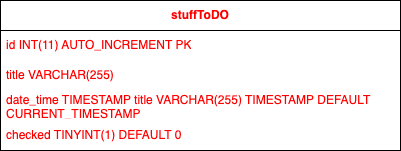

The diagram above was exported from draw.io. Its source (the exported page's mxGraphModel, read from the mxfile embedded in the PNG):
<mxGraphModel dx="713" dy="692" grid="1" gridSize="10" guides="1" tooltips="1" connect="1" arrows="1" fold="1" page="1" pageScale="1" pageWidth="827" pageHeight="1169" math="0" shadow="0">
  <root>
    <mxCell id="0" />
    <mxCell id="1" parent="0" />
    <mxCell id="3" value="&lt;font color=&quot;#ff0000&quot;&gt;&lt;b&gt;stuffToDO&lt;/b&gt;&lt;/font&gt;" style="swimlane;fontStyle=0;childLayout=stackLayout;horizontal=1;startSize=30;horizontalStack=0;resizeParent=1;resizeParentMax=0;resizeLast=0;collapsible=1;marginBottom=0;whiteSpace=wrap;html=1;" vertex="1" parent="1">
      <mxGeometry x="220" y="300" width="400" height="150" as="geometry" />
    </mxCell>
    <mxCell id="4" value="&lt;font color=&quot;#ff0000&quot;&gt;id INT(11) AUTO_INCREMENT PK&lt;/font&gt;" style="text;strokeColor=none;fillColor=none;align=left;verticalAlign=middle;spacingLeft=4;spacingRight=4;overflow=hidden;points=[[0,0.5],[1,0.5]];portConstraint=eastwest;rotatable=0;whiteSpace=wrap;html=1;" vertex="1" parent="3">
      <mxGeometry y="30" width="400" height="30" as="geometry" />
    </mxCell>
    <mxCell id="5" value="&lt;font color=&quot;#ff0000&quot;&gt;title VARCHAR(255)&lt;/font&gt;" style="text;strokeColor=none;fillColor=none;align=left;verticalAlign=middle;spacingLeft=4;spacingRight=4;overflow=hidden;points=[[0,0.5],[1,0.5]];portConstraint=eastwest;rotatable=0;whiteSpace=wrap;html=1;" vertex="1" parent="3">
      <mxGeometry y="60" width="400" height="30" as="geometry" />
    </mxCell>
    <mxCell id="11" value="&lt;font color=&quot;#ff0000&quot;&gt;date_time TIMESTAMP title VARCHAR(255) TIMESTAMP DEFAULT CURRENT_TIMESTAMP&lt;/font&gt;" style="text;strokeColor=none;fillColor=none;align=left;verticalAlign=middle;spacingLeft=4;spacingRight=4;overflow=hidden;points=[[0,0.5],[1,0.5]];portConstraint=eastwest;rotatable=0;whiteSpace=wrap;html=1;" vertex="1" parent="3">
      <mxGeometry y="90" width="400" height="30" as="geometry" />
    </mxCell>
    <mxCell id="6" value="&lt;font color=&quot;#ff0000&quot;&gt;checked TINYINT(1) DEFAULT 0&lt;/font&gt;" style="text;strokeColor=none;fillColor=none;align=left;verticalAlign=middle;spacingLeft=4;spacingRight=4;overflow=hidden;points=[[0,0.5],[1,0.5]];portConstraint=eastwest;rotatable=0;whiteSpace=wrap;html=1;" vertex="1" parent="3">
      <mxGeometry y="120" width="400" height="30" as="geometry" />
    </mxCell>
  </root>
</mxGraphModel>